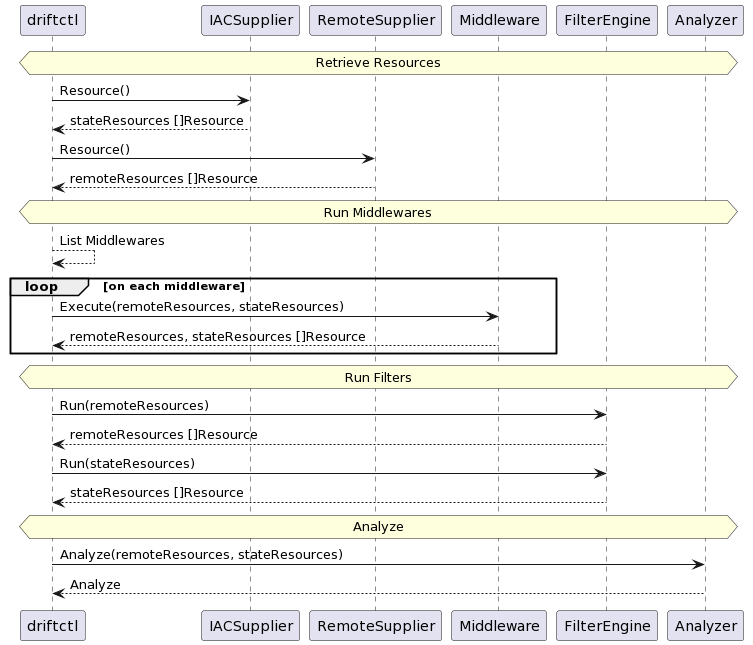

The diagram above was rendered by PlantUML. Its source (embedded in the PNG):
@startuml
hnote across: Retrieve Resources
driftctl -> IACSupplier: Resource()
IACSupplier --> driftctl: stateResources []Resource
driftctl -> RemoteSupplier: Resource()
RemoteSupplier --> driftctl: remoteResources []Resource

hnote across: Run Middlewares
driftctl --> driftctl: List Middlewares
loop on each middleware
driftctl -> Middleware: Execute(remoteResources, stateResources)
Middleware --> driftctl: remoteResources, stateResources []Resource
end

hnote across: Run Filters
driftctl -> FilterEngine: Run(remoteResources)
FilterEngine --> driftctl: remoteResources []Resource
driftctl -> FilterEngine: Run(stateResources)
FilterEngine --> driftctl: stateResources []Resource

hnote across: Analyze
driftctl -> Analyzer: Analyze(remoteResources, stateResources)
Analyzer --> driftctl: Analyze
@enduml